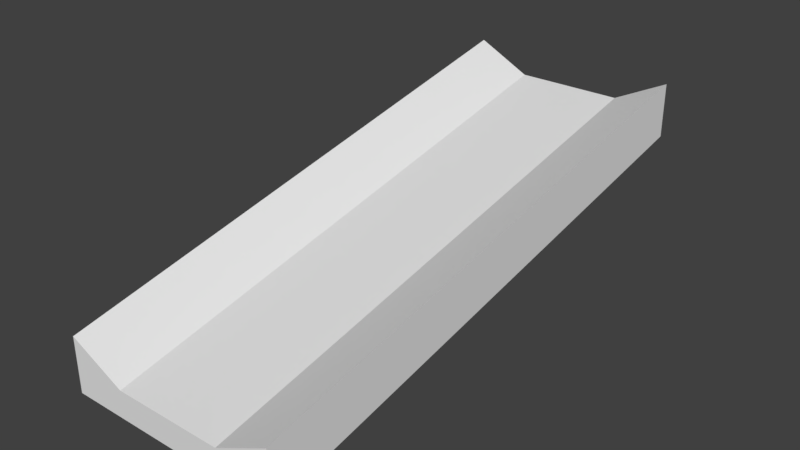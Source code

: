 # Source: TileRamp1.blend  (saved by Blender 2.78.0; exported with 4.5.12 LTS)
import bpy
from mathutils import Matrix  # noqa: F401  (used for matrix-valued properties, if any)

bpy.ops.wm.read_factory_settings(use_empty=True)
scene = bpy.context.scene
scene.name = 'Scene'

# ---- collections
col_collection_1 = bpy.data.collections.new('Collection 1'); scene.collection.children.link(col_collection_1)

# ---- world
world_world = bpy.data.worlds.new('World'); scene.world = world_world
world_world.color = (0.05088, 0.05088, 0.05088)
world_world.use_sun_shadow = False
world_world.sun_shadow_jitter_overblur = 0.0
world_world.cycles.sampling_method = 'MANUAL'

# ---- meshes
me_cube_001 = bpy.data.meshes.new('Cube.001')
me_cube_001.from_pydata([(-10.0, -25.0, -5.0), (-10.0, -25.0, -4.768e-07), (-10.0, 25.0, 5.0), (-10.0, 25.0, 10.0), (10.0, -25.0, -5.0), (10.0, -25.0, -4.768e-07), (10.0, 25.0, 5.0), (10.0, 25.0, 10.0), (5.0, 25.0, 5.0), (-5.0, 25.0, 5.0), (-5.0, 25.0, 7.5), (5.0, 25.0, 7.5), (-5.0, -25.0, -5.0), (5.0, -25.0, -5.0), (5.0, -25.0, -2.5), (-5.0, -25.0, -2.5)], [], [(0, 1, 3, 2), (8, 11, 7, 6), (6, 7, 5, 4), (12, 15, 1, 0), (8, 6, 4, 13), (10, 3, 1, 15), (7, 11, 14, 5), (11, 10, 15, 14), (2, 9, 12, 0), (9, 8, 13, 12), (4, 5, 14, 13), (13, 14, 15, 12), (2, 3, 10, 9), (9, 10, 11, 8)])
me_cube_001.use_remesh_preserve_volume = False
me_cube_001.use_remesh_preserve_attributes = False
me_cube_001.use_mirror_x = True
me_cube_001.update()

# ---- objects
ob_cube = bpy.data.objects.new('Cube', me_cube_001)

# ---- transforms, parenting, visibility, modifiers, constraints
ob_cube.location = (0.0, 0.0, 0.0)
ob_cube.lineart.crease_threshold = 0.0
ob_cube.use_mesh_mirror_x = True

# ---- collection membership
col_collection_1.objects.link(ob_cube)

# ---- scene / render settings (as saved in the file)
scene.frame_start = 1; scene.frame_end = 250; scene.frame_set(1)
scene.render.engine = 'BLENDER_EEVEE_NEXT'
scene.render.resolution_percentage = 50
scene.render.dither_intensity = 0.0
scene.cycles.use_denoising = False
scene.cycles.samples = 128
scene.cycles.sampling_pattern = 'TABULATED_SOBOL'
scene.cycles.light_sampling_threshold = 0.0
scene.cycles.use_adaptive_sampling = False
scene.cycles.use_light_tree = False
scene.cycles.blur_glossy = 0.0
scene.cycles.sample_clamp_indirect = 0.0
scene.view_settings.view_transform = 'Standard'
bpy.context.view_layer.update()

# ---- added for rendering (the .blend has no active camera and no usable light): camera, sun
cam_auto = bpy.data.cameras.new('AutoCamera')
cam_auto.lens = 50.0
cam_auto.sensor_width = 36.0
cam_auto.clip_end = 1000.0
ob_auto_camera = bpy.data.objects.new('AutoCamera', cam_auto)
scene.collection.objects.link(ob_auto_camera)
ob_auto_camera.location = (51.7216, -62.066, 43.8773)
ob_auto_camera.rotation_euler = (1.09748, -7.21219e-08, 0.694738)
scene.camera = ob_auto_camera
light_auto_sun = bpy.data.lights.new('AutoSun', 'SUN')
light_auto_sun.energy = 3.0
light_auto_sun.angle = 0.0523599
ob_auto_sun = bpy.data.objects.new('AutoSun', light_auto_sun)
scene.collection.objects.link(ob_auto_sun)
ob_auto_sun.rotation_euler = (0.872665, 0.174533, 0.523599)
bpy.context.view_layer.update()
